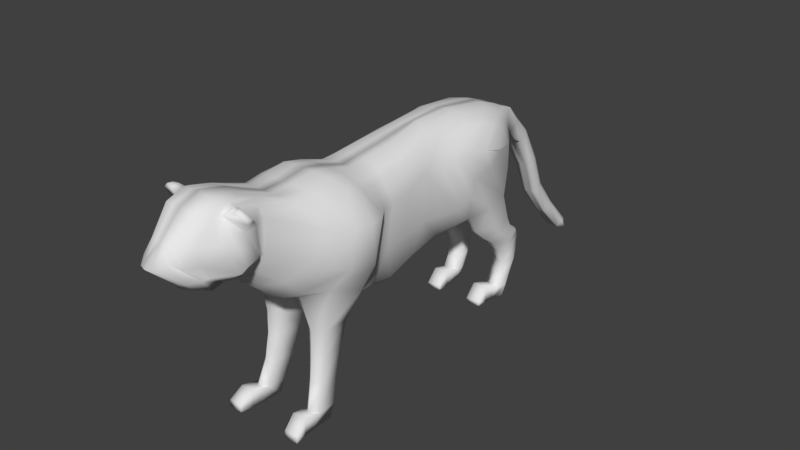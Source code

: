 # Source: tiger.blend  (saved by Blender 2.79.0; exported with 4.5.12 LTS)
import bpy
from mathutils import Matrix  # noqa: F401  (used for matrix-valued properties, if any)

bpy.ops.wm.read_factory_settings(use_empty=True)
scene = bpy.context.scene
scene.name = 'Scene'

# ---- collections
col_collection_1 = bpy.data.collections.new('Collection 1'); scene.collection.children.link(col_collection_1)

# ---- world
world_world = bpy.data.worlds.new('World'); scene.world = world_world
world_world.color = (0.05088, 0.05088, 0.05088)
world_world.use_sun_shadow = False
world_world.sun_shadow_jitter_overblur = 0.0
world_world.cycles.sampling_method = 'MANUAL'

# ---- meshes
me_plane = bpy.data.meshes.new('Plane')
me_plane.from_pydata([(0.0, -0.6429, 3.125), (0.0, -0.4027, 1.228), (0.0, -0.1406, 3.173), (0.0, 0.1389, 1.391), (0.0, 0.5253, 3.264), (0.0, 0.8278, 1.431), (0.0, 1.132, 3.273), (0.0, 1.275, 1.508), (0.0, 1.937, 3.146), (0.0, 2.287, 1.585), (0.0, 2.312, 3.004), (0.0, 2.582, 2.022), (0.0, 2.519, 2.901), (0.0, 2.628, 2.455), (0.0, -0.9088, 3.096), (0.0, -0.7853, 1.264), (0.0, -1.291, 3.213), (0.0, -1.285, 1.432), (0.0, -1.617, 3.291), (0.0, -2.116, 1.764), (0.0, -1.974, 3.239), (0.0, -2.466, 1.9), (0.0, -2.308, 3.233), (0.0, -2.755, 2.179), (0.0, -2.886, 3.498), (0.0, -3.131, 2.49), (0.0, -3.275, 3.6), (0.0, -3.309, 2.592), (0.0, -3.557, 3.486), (0.0, -3.419, 2.598), (0.0, -3.869, 3.176), (0.0, -3.692, 2.498), (0.0, -4.128, 2.93), (0.0, -3.811, 2.641), (0.1214, -0.6429, 3.125), (0.1214, -0.4027, 1.228), (0.1186, -0.1406, 3.173), (0.1214, 0.1389, 1.391), (0.054, 0.5253, 3.264), (0.09633, 0.8278, 1.431), (0.08671, 1.132, 3.276), (0.07046, 1.275, 1.508), (0.1274, 1.937, 3.149), (0.1269, 2.287, 1.585), (0.1217, 2.312, 3.004), (0.1174, 2.582, 2.022), (0.1214, 2.519, 2.901), (0.05051, 2.628, 2.455), (0.1266, -0.9088, 3.096), (0.1214, -0.7853, 1.264), (0.1495, -1.291, 3.213), (0.1214, -1.285, 1.432), (0.1456, -1.617, 3.291), (0.1425, -2.116, 1.764), (0.1327, -1.974, 3.239), (0.1282, -2.466, 1.9), (0.1214, -2.308, 3.233), (0.1214, -2.755, 2.179), (0.1214, -2.903, 3.472), (0.1214, -3.131, 2.491), (0.1214, -3.294, 3.567), (0.1214, -3.309, 2.593), (0.1214, -3.556, 3.48), (0.1291, -3.482, 2.549), (0.07357, -3.879, 3.173), (0.09823, -3.689, 2.521), (0.1138, -4.086, 2.927), (0.1138, -3.806, 2.644), (0.3191, -0.6635, 3.097), (0.2428, -0.4027, 1.228), (0.3113, -0.187, 3.142), (0.2427, 0.1389, 1.391), (0.2362, 0.4446, 3.229), (0.2156, 0.8278, 1.431), (0.2626, 1.02, 3.254), (0.2037, 1.404, 1.524), (0.3436, 1.784, 3.142), (0.251, 1.857, 1.579), (0.3351, 2.14, 2.998), (0.2431, 2.582, 2.022), (0.3255, 2.336, 2.889), (0.1666, 2.628, 2.455), (0.3412, -0.9157, 3.069), (0.2428, -0.7853, 1.264), (0.3805, -1.279, 3.18), (0.1577, -1.509, 1.517), (0.3785, -1.587, 3.254), (0.1757, -2.033, 1.716), (0.3608, -1.926, 3.205), (0.257, -2.466, 1.9), (0.2428, -2.308, 3.233), (0.2433, -2.755, 2.179), (0.2427, -2.901, 3.469), (0.2428, -3.131, 2.491), (0.2428, -3.293, 3.565), (0.2428, -3.309, 2.594), (0.2428, -3.556, 3.477), (0.2421, -3.477, 2.574), (0.1453, -3.879, 3.174), (0.211, -3.647, 2.527), (0.2029, -3.963, 2.995), (0.2309, -3.768, 2.661), (0.4834, -0.7114, 2.983), (0.4452, -0.49, 1.412), (0.4718, -0.3191, 3.02), (0.4447, -0.02244, 1.553), (0.4138, 0.222, 3.11), (0.3429, 0.6291, 1.564), (0.383, 0.7036, 3.129), (0.5225, 1.169, 1.67), (0.529, 1.302, 3.098), (0.5523, 1.992, 1.74), (0.5691, 1.626, 3.003), (0.5335, 2.087, 2.134), (0.574, 1.839, 2.917), (0.5061, 2.126, 2.53), (0.5267, -0.9426, 2.963), (0.4452, -0.8204, 1.442), (0.5777, -1.228, 3.051), (0.733, -1.402, 1.713), (0.5933, -1.471, 3.109), (0.6778, -1.894, 1.909), (0.5233, -1.846, 3.148), (0.5213, -2.272, 1.992), (0.4403, -2.216, 3.154), (0.4913, -2.521, 2.233), (0.3475, -2.718, 3.3), (0.4273, -2.846, 2.502), (0.3862, -3.109, 3.44), (0.4374, -2.999, 2.592), (0.3687, -3.3, 3.393), (0.4452, -3.138, 2.577), (0.4815, -3.447, 3.099), (0.3673, -3.344, 2.559), (0.3573, -3.652, 2.888), (0.3122, -3.492, 2.654), (0.6253, -0.6441, 2.634), (0.5511, -0.6937, 1.933), (0.6128, -0.3474, 2.66), (0.5513, -0.3172, 2.0), (0.5374, 0.1153, 2.775), (0.4491, 0.2132, 1.975), (0.5778, 0.4401, 2.782), (0.6557, 0.7574, 2.012), (0.6647, 0.8727, 2.802), (0.6303, 1.145, 2.332), (0.7391, 1.208, 2.788), (0.723, 1.406, 2.449), (0.7524, 1.508, 2.719), (0.6927, 1.63, 2.635), (0.6714, -0.8791, 2.627), (0.5518, -0.9199, 1.95), (0.8118, -1.061, 2.682), (0.7732, -1.176, 2.005), (0.9038, -1.354, 2.704), (0.8262, -1.691, 2.171), (0.8437, -1.604, 2.712), (0.7695, -1.938, 2.269), (0.742, -2.033, 2.842), (0.7338, -2.219, 2.493), (0.4016, -2.698, 3.148), (0.4555, -2.778, 2.71), (0.5876, -2.985, 3.234), (0.4863, -2.863, 2.761), (0.5923, -3.154, 3.2), (0.5299, -2.939, 2.754), (0.5923, -3.281, 3.064), (0.6229, -3.177, 2.774), (0.5148, -3.376, 2.971), (0.6113, -3.265, 2.72), (0.25, 1.574, 1.331), (0.487, 1.41, 1.335), (0.2814, 1.993, 1.333), (0.5543, 2.117, 1.337), (0.2773, 1.766, 1.133), (0.5111, 1.626, 1.136), (0.2921, 2.123, 1.134), (0.5377, 2.229, 1.138), (0.2915, 1.943, 1.008), (0.5291, 1.8, 1.012), (0.2919, 2.307, 1.01), (0.5129, 2.415, 1.014), (0.2743, 2.023, 0.9127), (0.5132, 1.888, 0.916), (0.2802, 2.367, 0.9141), (0.4991, 2.469, 0.918), (0.2833, 2.129, 0.7595), (0.5183, 2.027, 0.7628), (0.2919, 2.387, 0.7609), (0.5153, 2.464, 0.7649), (0.3013, 2.177, 0.5551), (0.5357, 2.108, 0.5584), (0.3089, 2.354, 0.5565), (0.5324, 2.406, 0.5604), (0.2828, 2.142, 0.389), (0.5173, 2.083, 0.3923), (0.2904, 2.293, 0.3904), (0.514, 2.337, 0.3943), (0.2844, 2.037, 0.1664), (0.5188, 1.978, 0.1697), (0.292, 2.188, 0.1678), (0.5155, 2.233, 0.1718), (0.2845, 1.901, 0.02524), (0.5174, 1.878, 0.02888), (0.2942, 2.095, 0.02705), (0.5178, 2.139, 0.031), (0.2609, 1.711, 0.2651), (0.4938, 1.708, 0.2594), (0.2632, 1.706, 0.01898), (0.4961, 1.704, 0.01333), (0.2592, 1.538, 0.08357), (0.4921, 1.535, 0.08215), (0.2615, 1.533, 0.02158), (0.4944, 1.531, 0.02015), (0.2366, -1.883, 1.247), (0.2155, -1.486, 1.246), (0.5448, -1.874, 1.247), (0.5376, -1.492, 1.247), (0.2603, -1.902, 0.885), (0.2392, -1.573, 0.8838), (0.5207, -1.894, 0.8847), (0.5135, -1.578, 0.8842), (0.3024, -1.969, 0.491), (0.2844, -1.687, 0.49), (0.5253, -1.963, 0.4907), (0.5192, -1.692, 0.4904), (0.3558, -2.091, 0.1103), (0.3377, -1.809, 0.1092), (0.5787, -2.085, 0.11), (0.5725, -1.814, 0.1096), (0.36, -2.231, -0.07247), (0.3391, -1.904, -0.07369), (0.5799, -2.206, -0.07295), (0.5726, -1.889, -0.07337), (0.5949, -2.369, 0.1781), (0.3751, -2.372, 0.1787), (0.5951, -2.38, -0.07078), (0.3752, -2.384, -0.07013), (0.6281, -2.559, 0.03029), (0.4083, -2.563, 0.03055), (0.6282, -2.57, -0.0692), (0.4084, -2.574, -0.06894), (0.0, 3.001, 2.602), (0.0, 2.613, 2.873), (0.09791, 2.937, 2.571), (0.1214, 2.613, 2.873), (0.1514, 2.831, 2.534), (0.1726, 2.613, 2.873), (0.05056, 2.954, 2.204), (0.09369, 3.208, 2.298), (0.0, 2.954, 2.204), (0.1532, 2.954, 2.204), (0.0, 3.263, 2.326), (0.1401, 3.12, 2.269), (0.05057, 3.317, 1.641), (0.08776, 3.534, 1.721), (0.0, 3.317, 1.641), (0.1243, 3.317, 1.641), (0.0, 3.582, 1.746), (0.1243, 3.457, 1.696), (0.05057, 3.523, 1.109), (0.08433, 3.74, 1.189), (0.0, 3.523, 1.109), (0.102, 3.523, 1.109), (0.0, 3.788, 1.214), (0.1152, 3.663, 1.164), (0.05057, 3.909, 0.6112), (0.08113, 4.126, 0.691), (0.0, 3.909, 0.6112), (0.08132, 3.909, 0.6112), (0.0, 4.173, 0.7158), (0.1067, 4.048, 0.6656), (0.05057, 4.34, 0.1584), (0.08456, 4.557, 0.2382), (0.0, 4.34, 0.1584), (0.1035, 4.34, 0.1584), (0.0, 4.605, 0.263), (0.1158, 4.48, 0.2128), (0.1214, 4.512, 0.1044), (0.08592, 4.575, 0.1285), (0.0, 4.512, 0.1044), (0.1472, 4.512, 0.1044), (0.0, 4.586, 0.1329), (0.1194, 4.556, 0.1212), (0.3256, 1.24, 1.588), (0.342, -3.495, 2.508), (0.3441, -0.8029, 1.353), (0.3441, -0.4464, 1.32), (0.3438, -3.673, 3.134), (0.4013, -0.6874, 3.04), (0.434, -0.9292, 3.016), (0.3674, -2.638, 2.206), (0.3892, -2.369, 1.946), (0.3251, 0.3332, 3.169), (0.3916, -0.2531, 3.081), (0.3031, -3.844, 2.904), (0.3039, -3.594, 2.655), (0.4421, -1.886, 3.177), (0.3584, -2.221, 3.188), (0.3165, 0.7, 1.509), (0.321, -2.736, 3.387), (0.3228, 0.8618, 3.191), (0.3351, -2.988, 2.497), (0.4791, -1.253, 3.115), (0.3111, -1.373, 1.564), (0.4199, 2.099, 1.681), (0.3441, -3.139, 3.497), (0.4363, 1.542, 3.12), (0.3402, -3.154, 2.593), (0.486, -1.529, 3.182), (0.3526, -2.144, 1.815), (0.3884, 2.334, 2.078), (0.3441, -3.384, 3.415), (0.4522, 1.883, 3.0), (0.3437, -3.307, 2.575), (0.3438, 0.05819, 1.472), (0.4499, 2.087, 2.903), (0.3365, 2.377, 2.493), (0.3613, 1.423, 1.333), (0.43, 2.217, 1.335), (0.3899, 1.637, 1.134), (0.4206, 2.313, 1.137), (0.4087, 1.811, 1.01), (0.4026, 2.501, 1.012), (0.3913, 1.899, 0.9141), (0.392, 2.551, 0.9166), (0.3978, 2.035, 0.7609), (0.4071, 2.525, 0.7634), (0.4156, 2.114, 0.5565), (0.4237, 2.448, 0.559), (0.3972, 2.087, 0.3904), (0.4052, 2.373, 0.3929), (0.3987, 1.983, 0.1678), (0.4068, 2.268, 0.1703), (0.401, 1.889, 0.02706), (0.409, 2.175, 0.02956), (0.3775, 1.71, 0.2623), (0.3797, 1.705, 0.01616), (0.3758, 1.537, 0.08286), (0.378, 1.532, 0.02086), (0.3722, -1.404, 1.246), (0.3932, -2.005, 1.247), (0.372, -1.505, 0.8837), (0.393, -2.017, 0.885), (0.398, -1.63, 0.49), (0.416, -2.079, 0.491), (0.4514, -1.751, 0.1092), (0.4694, -2.201, 0.1103), (0.4515, -1.827, -0.07379), (0.47, -2.219, -0.07271), (0.4851, -2.37, 0.1784), (0.4852, -2.382, -0.07046), (0.5183, -2.561, 0.03042), (0.5184, -2.572, -0.06907), (0.5057, -3.152, 3.48), (0.5222, -3.255, 3.456), (0.6599, -3.073, 3.327), (0.6735, -3.187, 3.326), (0.5866, -3.168, 3.48), (0.6019, -3.246, 3.482), (0.6835, -3.117, 3.379), (0.6828, -3.223, 3.405), (0.0, 1.781, 1.547), (0.0, 1.534, 3.21), (0.09866, 1.781, 1.547), (0.1071, 1.534, 3.213), (0.2388, 1.741, 1.565), (0.3031, 1.402, 3.198), (0.603, 1.569, 1.704), (0.456, 1.003, 3.113), (0.7109, 0.9515, 2.172), (0.6212, 0.6564, 2.792), (0.2734, 1.886, 1.333), (0.5857, 1.754, 1.336), (0.2883, 2.031, 1.134), (0.59, 1.919, 1.137), (0.2918, 2.213, 1.009), (0.5873, 2.099, 1.013), (0.2787, 2.279, 0.9137), (0.5723, 2.171, 0.917), (0.2897, 2.321, 0.7605), (0.5829, 2.239, 0.7638), (0.3069, 2.308, 0.5561), (0.6001, 2.253, 0.5594), (0.2885, 2.254, 0.39), (0.5817, 2.206, 0.3933), (0.29, 2.149, 0.1675), (0.5832, 2.102, 0.1707), (0.2923, 2.056, 0.02668), (0.5855, 2.008, 0.02994), (0.405, 2.032, 0.02831), (0.3796, 1.202, 3.156)], [], [(0, 2, 3, 1), (2, 4, 5, 3), (4, 6, 7, 5), (363, 8, 9, 362), (8, 10, 11, 9), (10, 12, 13, 11), (1, 15, 14, 0), (15, 17, 16, 14), (17, 19, 18, 16), (19, 21, 20, 18), (21, 23, 22, 20), (23, 25, 24, 22), (25, 27, 26, 24), (27, 29, 28, 26), (29, 31, 30, 28), (76, 367, 391, 307), (60, 62, 96, 94), (43, 45, 79, 77), (53, 51, 85, 87), (36, 34, 68, 70), (50, 52, 86, 84), (61, 59, 93, 95), (365, 40, 74, 367), (58, 60, 94, 92), (364, 43, 77, 366), (51, 49, 83, 85), (48, 50, 84, 82), (59, 57, 91, 93), (40, 38, 72, 74), (56, 58, 92, 90), (39, 41, 75, 73), (67, 65, 99, 101), (21, 19, 53, 55), (11, 13, 47, 45), (28, 30, 64, 62), (12, 10, 44, 46), (31, 29, 63, 65), (3, 5, 39, 37), (20, 22, 56, 54), (32, 33, 67, 66), (4, 2, 36, 38), (23, 21, 55, 57), (0, 14, 48, 34), (30, 32, 66, 64), (15, 1, 35, 49), (33, 31, 65, 67), (5, 7, 41, 39), (22, 24, 58, 56), (6, 4, 38, 40), (25, 23, 57, 59), (14, 16, 50, 48), (17, 15, 49, 51), (362, 9, 43, 364), (24, 26, 60, 58), (363, 6, 40, 365), (27, 25, 59, 61), (16, 18, 52, 50), (2, 0, 34, 36), (19, 17, 51, 53), (9, 11, 45, 43), (26, 28, 62, 60), (10, 8, 42, 44), (29, 27, 61, 63), (1, 3, 37, 35), (18, 20, 54, 52), (13, 12, 243, 242), (300, 306, 128, 126), (366, 77, 172, 372), (304, 286, 117, 119), (290, 303, 118, 116), (302, 291, 125, 127), (301, 293, 106, 108), (298, 300, 126, 124), (299, 284, 109, 107), (296, 285, 133, 135), (286, 287, 103, 117), (288, 295, 134, 132), (289, 290, 116, 102), (291, 292, 123, 125), (293, 294, 104, 106), (295, 296, 135, 134), (297, 298, 124, 122), (44, 42, 76, 78), (63, 61, 95, 97), (35, 37, 71, 69), (52, 54, 88, 86), (242, 244, 249, 252), (55, 53, 87, 89), (45, 47, 81, 79), (62, 64, 98, 96), (46, 44, 78, 80), (65, 63, 97, 99), (37, 39, 73, 71), (54, 56, 90, 88), (66, 67, 101, 100), (38, 36, 70, 72), (57, 55, 89, 91), (34, 48, 82, 68), (64, 66, 100, 98), (49, 35, 69, 83), (116, 118, 152, 150), (127, 125, 159, 161), (108, 106, 140, 142), (124, 126, 160, 158), (107, 109, 143, 141), (135, 133, 167, 169), (117, 103, 137, 151), (132, 134, 168, 166), (102, 116, 150, 136), (125, 123, 157, 159), (106, 104, 138, 140), (134, 135, 169, 168), (122, 124, 158, 156), (105, 107, 141, 139), (133, 131, 165, 167), (114, 112, 146, 148), (391, 301, 108, 369), (308, 302, 127, 129), (303, 309, 120, 118), (294, 289, 102, 104), (119, 121, 216, 217), (305, 311, 113, 111), (306, 312, 130, 128), (313, 307, 110, 112), (314, 308, 129, 131), (287, 315, 105, 103), (309, 297, 122, 120), (317, 316, 114, 115), (292, 310, 121, 123), (311, 317, 115, 113), (312, 288, 132, 130), (316, 313, 112, 114), (285, 314, 131, 133), (315, 299, 107, 105), (136, 137, 139, 138), (138, 139, 141, 140), (140, 141, 143, 142), (371, 370, 145, 144), (144, 145, 147, 146), (146, 147, 149, 148), (137, 136, 150, 151), (151, 150, 152, 153), (153, 152, 154, 155), (155, 154, 156, 157), (157, 156, 158, 159), (159, 158, 160, 161), (161, 160, 162, 163), (163, 162, 164, 165), (165, 164, 166, 167), (167, 166, 168, 169), (119, 117, 151, 153), (368, 111, 145, 370), (126, 128, 162, 160), (369, 108, 142, 371), (129, 127, 161, 163), (118, 120, 154, 152), (104, 102, 136, 138), (121, 119, 153, 155), (111, 113, 147, 145), (164, 162, 356, 357), (112, 110, 144, 146), (131, 129, 163, 165), (103, 105, 139, 137), (120, 122, 156, 154), (115, 114, 148, 149), (123, 121, 155, 157), (113, 115, 149, 147), (130, 132, 166, 164), (319, 173, 177, 321), (284, 75, 170, 318), (368, 109, 171, 373), (305, 111, 173, 319), (375, 175, 179, 377), (372, 172, 176, 374), (373, 171, 175, 375), (318, 170, 174, 320), (322, 178, 182, 324), (320, 174, 178, 322), (321, 177, 181, 323), (374, 176, 180, 376), (325, 185, 189, 327), (323, 181, 185, 325), (376, 180, 184, 378), (377, 179, 183, 379), (381, 187, 191, 383), (378, 184, 188, 380), (379, 183, 187, 381), (324, 182, 186, 326), (329, 193, 197, 331), (326, 186, 190, 328), (327, 189, 193, 329), (380, 188, 192, 382), (384, 196, 200, 386), (382, 192, 196, 384), (383, 191, 195, 385), (328, 190, 194, 330), (387, 199, 203, 389), (385, 195, 199, 387), (330, 194, 198, 332), (331, 197, 201, 333), (390, 335, 205, 389), (332, 198, 206, 336), (333, 201, 205, 335), (386, 200, 204, 388), (209, 207, 211, 213), (198, 202, 208, 206), (203, 199, 207, 209), (334, 203, 209, 337), (338, 210, 212, 339), (336, 206, 210, 338), (206, 208, 212, 210), (337, 209, 213, 339), (341, 214, 218, 343), (310, 87, 214, 341), (87, 85, 215, 214), (304, 119, 217, 340), (342, 221, 225, 344), (217, 216, 220, 221), (340, 217, 221, 342), (214, 215, 219, 218), (222, 223, 227, 226), (218, 219, 223, 222), (343, 218, 222, 345), (221, 220, 224, 225), (347, 226, 235, 350), (345, 222, 226, 347), (225, 224, 228, 229), (344, 225, 229, 346), (349, 348, 233, 232), (229, 228, 232, 233), (346, 229, 233, 348), (226, 227, 231, 230), (236, 234, 238, 240), (226, 230, 237, 235), (232, 228, 234, 236), (349, 232, 236, 351), (352, 239, 241, 353), (351, 236, 240, 353), (235, 237, 241, 239), (350, 235, 239, 352), (242, 243, 245, 244), (244, 245, 247, 246), (80, 81, 246, 247), (81, 47, 248, 251), (46, 80, 247, 245), (12, 46, 245, 243), (248, 250, 256, 254), (252, 249, 255, 258), (13, 242, 252, 250), (246, 81, 251, 253), (47, 13, 250, 248), (244, 246, 253, 249), (259, 257, 263, 265), (257, 254, 260, 263), (249, 253, 259, 255), (251, 248, 254, 257), (253, 251, 257, 259), (260, 262, 268, 266), (258, 255, 261, 264), (254, 256, 262, 260), (255, 259, 265, 261), (270, 267, 273, 276), (271, 269, 275, 277), (261, 265, 271, 267), (263, 260, 266, 269), (265, 263, 269, 271), (264, 261, 267, 270), (273, 277, 283, 279), (266, 268, 274, 272), (267, 271, 277, 273), (269, 266, 272, 275), (281, 278, 279, 283), (278, 280, 282, 279), (275, 272, 278, 281), (277, 275, 281, 283), (276, 273, 279, 282), (272, 274, 280, 278), (234, 350, 352, 238), (237, 351, 353, 241), (238, 352, 353, 240), (230, 349, 351, 237), (227, 346, 348, 231), (230, 231, 348, 349), (223, 344, 346, 227), (224, 345, 347, 228), (228, 347, 350, 234), (220, 343, 345, 224), (215, 340, 342, 219), (219, 342, 344, 223), (85, 304, 340, 215), (121, 310, 341, 216), (216, 341, 343, 220), (208, 337, 339, 212), (207, 336, 338, 211), (211, 338, 339, 213), (202, 334, 337, 208), (200, 333, 335, 204), (199, 332, 336, 207), (388, 204, 335, 390), (196, 331, 333, 200), (195, 330, 332, 199), (191, 328, 330, 195), (188, 327, 329, 192), (187, 326, 328, 191), (192, 329, 331, 196), (183, 324, 326, 187), (180, 323, 325, 184), (184, 325, 327, 188), (176, 321, 323, 180), (175, 320, 322, 179), (179, 322, 324, 183), (171, 318, 320, 175), (77, 305, 319, 172), (109, 284, 318, 171), (172, 319, 321, 176), (71, 73, 299, 315), (99, 97, 314, 285), (80, 78, 313, 316), (96, 98, 288, 312), (79, 81, 317, 311), (89, 87, 310, 292), (81, 80, 316, 317), (86, 88, 297, 309), (69, 71, 315, 287), (97, 95, 308, 314), (78, 76, 307, 313), (94, 96, 312, 306), (77, 79, 311, 305), (70, 68, 289, 294), (84, 86, 309, 303), (95, 93, 302, 308), (367, 74, 301, 391), (88, 90, 298, 297), (100, 101, 296, 295), (72, 70, 294, 293), (91, 89, 292, 291), (68, 82, 290, 289), (98, 100, 295, 288), (83, 69, 287, 286), (101, 99, 285, 296), (73, 75, 284, 299), (90, 92, 300, 298), (74, 72, 293, 301), (93, 91, 291, 302), (82, 84, 303, 290), (85, 83, 286, 304), (92, 94, 306, 300), (354, 355, 359, 358), (128, 130, 355, 354), (130, 164, 357, 355), (162, 128, 354, 356), (358, 359, 361, 360), (355, 357, 361, 359), (357, 356, 360, 361), (356, 354, 358, 360), (202, 388, 390, 334), (198, 386, 388, 202), (334, 390, 389, 203), (197, 385, 387, 201), (201, 387, 389, 205), (193, 383, 385, 197), (190, 382, 384, 194), (194, 384, 386, 198), (186, 380, 382, 190), (185, 379, 381, 189), (182, 378, 380, 186), (189, 381, 383, 193), (181, 377, 379, 185), (178, 376, 378, 182), (174, 374, 376, 178), (173, 373, 375, 177), (170, 372, 374, 174), (177, 375, 377, 181), (111, 368, 373, 173), (110, 369, 371, 144), (109, 368, 370, 143), (142, 143, 370, 371), (307, 391, 369, 110), (75, 366, 372, 170), (8, 363, 365, 42), (7, 362, 364, 41), (41, 364, 366, 75), (42, 365, 367, 76), (6, 363, 362, 7)])
me_plane.polygons.foreach_set('use_smooth', [True] * 384)
_uv = me_plane.uv_layers.new(name='UVMap')
_uv.uv.foreach_set('vector', [0.6351, 0.3788, 0.6446, 0.4362, 0.4487, 0.4836, 0.426, 0.4226, 0.6446, 0.4362, 0.6603, 0.5121, 0.4588, 0.5625, 0.4487, 0.4836, 0.6603, 0.5121, 0.6662, 0.5819, 0.4711, 0.6134, 0.4588, 0.5625, 0.6625, 0.6287, 0.6588, 0.6756, 0.488, 0.7292, 0.4795, 0.6713, 0.6588, 0.6756, 0.6461, 0.72, 0.539, 0.7594, 0.488, 0.7292, 0.6461, 0.72, 0.6363, 0.7448, 0.5876, 0.761, 0.539, 0.7594, 0.426, 0.4226, 0.4268, 0.3783, 0.6297, 0.3484, 0.6351, 0.3788, 0.4268, 0.3783, 0.4415, 0.3193, 0.6395, 0.3034, 0.6297, 0.3484, 0.4415, 0.3193, 0.4715, 0.2208, 0.6456, 0.2652, 0.6395, 0.3034, 0.4715, 0.2208, 0.4838, 0.1793, 0.6369, 0.2246, 0.6456, 0.2652, 0.4838, 0.1793, 0.5124, 0.1437, 0.6334, 0.1862, 0.6369, 0.2246, 0.5124, 0.1437, 0.5439, 0.09774, 0.6581, 0.1173, 0.6334, 0.1862, 0.5439, 0.09774, 0.5538, 0.07634, 0.6662, 0.07171, 0.6581, 0.1173, 0.5538, 0.07634, 0.5535, 0.06373, 0.6512, 0.04022, 0.6662, 0.07171, 0.5535, 0.06373, 0.5402, 0.03304, 0.6142, 0.006927, 0.6512, 0.04022, 0.7529, 0.2515, 0.7578, 0.2955, 0.7484, 0.3167, 0.7419, 0.278, 0.9147, 0.4718, 0.9147, 0.5008, 0.9012, 0.5009, 0.9011, 0.4718, 0.7198, 0.8975, 0.7442, 0.8422, 0.7443, 0.8423, 0.7443, 0.9403, 0.8719, 0.2746, 0.8742, 0.3777, 0.8702, 0.3501, 0.8682, 0.2856, 0.7757, 0.4654, 0.774, 0.5197, 0.7517, 0.5218, 0.7539, 0.4703, 0.7716, 0.5946, 0.7729, 0.6332, 0.7467, 0.6296, 0.7456, 0.593, 0.8735, 0.109, 0.8736, 0.1327, 0.8601, 0.1327, 0.86, 0.109, 0.7798, 0.2806, 0.7826, 0.3272, 0.7627, 0.3395, 0.7578, 0.2955, 0.7771, 0.7816, 0.7782, 0.8279, 0.7648, 0.8283, 0.7636, 0.7817, 0.8743, 0.6915, 0.8707, 0.7423, 0.8572, 0.6979, 0.8586, 0.6864, 0.8742, 0.3777, 0.8742, 0.4381, 0.8606, 0.4381, 0.8702, 0.3501, 0.7726, 0.5484, 0.7716, 0.5946, 0.7456, 0.593, 0.7485, 0.549, 0.8736, 0.1327, 0.8739, 0.1874, 0.8603, 0.1874, 0.8601, 0.1327, 0.7826, 0.3272, 0.7853, 0.3941, 0.7645, 0.4026, 0.7627, 0.3395, 0.7737, 0.708, 0.7771, 0.7816, 0.7636, 0.7817, 0.7603, 0.7084, 0.8754, 0.5979, 0.8779, 0.6407, 0.8629, 0.6533, 0.8621, 0.5979, 0.8747, 0.05472, 0.8765, 0.0731, 0.8639, 0.07713, 0.8615, 0.05794, 0.8877, 0.2313, 0.8877, 0.2746, 0.8719, 0.2746, 0.8734, 0.2313, 0.6796, 0.8914, 0.6811, 0.8422, 0.6867, 0.8422, 0.6926, 0.8914, 0.9283, 0.5004, 0.9279, 0.5511, 0.9197, 0.5522, 0.9147, 0.5008, 0.7876, 0.161, 0.7891, 0.1873, 0.7756, 0.1877, 0.7742, 0.1615, 0.8875, 0.07382, 0.8872, 0.09742, 0.8729, 0.09331, 0.8765, 0.0731, 0.8868, 0.5281, 0.8862, 0.5979, 0.8754, 0.5979, 0.8732, 0.5281, 0.7876, 0.6706, 0.7871, 0.7075, 0.7737, 0.708, 0.773, 0.6711, 0.8871, 0.006927, 0.8874, 0.05439, 0.8747, 0.05472, 0.8743, 0.01154, 0.7912, 0.3939, 0.7888, 0.465, 0.7757, 0.4654, 0.7853, 0.3941, 0.8874, 0.1874, 0.8877, 0.2313, 0.8734, 0.2313, 0.8739, 0.1874, 0.7874, 0.5193, 0.7865, 0.5479, 0.7726, 0.5484, 0.774, 0.5197, 0.9279, 0.5511, 0.9276, 0.5924, 0.9149, 0.589, 0.9197, 0.5522, 0.8877, 0.4381, 0.8875, 0.4797, 0.8739, 0.4798, 0.8742, 0.4381, 0.8874, 0.05439, 0.8875, 0.07382, 0.8765, 0.0731, 0.8747, 0.05472, 0.8862, 0.5979, 0.8857, 0.6406, 0.8779, 0.6407, 0.8754, 0.5979, 0.7871, 0.7075, 0.7909, 0.7801, 0.7771, 0.7816, 0.7737, 0.708, 0.7921, 0.3268, 0.7912, 0.3939, 0.7853, 0.3941, 0.7826, 0.3272, 0.8871, 0.1327, 0.8874, 0.1874, 0.8739, 0.1874, 0.8736, 0.1327, 0.7865, 0.5479, 0.788, 0.5941, 0.7716, 0.5946, 0.7726, 0.5484, 0.8877, 0.3777, 0.8877, 0.4381, 0.8742, 0.4381, 0.8742, 0.3777, 0.8853, 0.6915, 0.8848, 0.7423, 0.8707, 0.7423, 0.8743, 0.6915, 0.7909, 0.7801, 0.7921, 0.8265, 0.7782, 0.8279, 0.7771, 0.7816, 0.7916, 0.2801, 0.7921, 0.3268, 0.7826, 0.3272, 0.7798, 0.2806, 0.8871, 0.1091, 0.8871, 0.1327, 0.8736, 0.1327, 0.8735, 0.109, 0.788, 0.5941, 0.789, 0.6326, 0.7729, 0.6332, 0.7716, 0.5946, 0.7888, 0.465, 0.7874, 0.5193, 0.774, 0.5197, 0.7757, 0.4654, 0.8877, 0.2746, 0.8877, 0.3777, 0.8742, 0.3777, 0.8719, 0.2746, 0.6822, 0.9498, 0.6796, 0.8914, 0.6926, 0.8914, 0.6962, 0.9498, 0.9283, 0.4677, 0.9283, 0.5004, 0.9147, 0.5008, 0.9147, 0.4718, 0.7891, 0.1873, 0.791, 0.2334, 0.777, 0.234, 0.7756, 0.1877, 0.8872, 0.09742, 0.8871, 0.1091, 0.8735, 0.109, 0.8729, 0.09331, 0.8875, 0.4797, 0.8868, 0.5281, 0.8732, 0.5281, 0.8739, 0.4798, 0.789, 0.6326, 0.7876, 0.6706, 0.773, 0.6711, 0.7729, 0.6332, 0.5876, 0.761, 0.6363, 0.7448, 0.634, 0.7558, 0.607, 0.8027, 0.02656, 0.1485, 0.01438, 0.1019, 0.02071, 0.1053, 0.03622, 0.1505, 0.8894, 0.9764, 0.8763, 0.9769, 0.8636, 0.9471, 0.8755, 0.9482, 0.8529, 0.3619, 0.8492, 0.4319, 0.8377, 0.4256, 0.8055, 0.3516, 0.7373, 0.5492, 0.7336, 0.5885, 0.7217, 0.584, 0.7262, 0.5494, 0.1259, 0.1194, 0.1584, 0.1599, 0.1554, 0.1733, 0.1254, 0.1358, 0.7548, 0.3554, 0.7535, 0.4134, 0.7426, 0.4242, 0.7469, 0.3712, 0.7469, 0.6978, 0.7538, 0.761, 0.7494, 0.7565, 0.7373, 0.6965, 0.8508, 0.5807, 0.8493, 0.6331, 0.8272, 0.6216, 0.8478, 0.5707, 0.1083, 0.04948, 0.1247, 0.06095, 0.1191, 0.07838, 0.1084, 0.06123, 0.8492, 0.4319, 0.849, 0.4707, 0.8375, 0.4616, 0.8377, 0.4256, 0.05489, 0.04028, 0.08058, 0.02065, 0.08237, 0.04272, 0.05885, 0.06628, 0.7416, 0.523, 0.7373, 0.5492, 0.7262, 0.5494, 0.7316, 0.5242, 0.8463, 0.1983, 0.8442, 0.2392, 0.8293, 0.2471, 0.8324, 0.2092, 0.7535, 0.4134, 0.7439, 0.476, 0.734, 0.4817, 0.7426, 0.4242, 0.08058, 0.02065, 0.1083, 0.04948, 0.1084, 0.06123, 0.08237, 0.04272, 0.7379, 0.6605, 0.7469, 0.6978, 0.7373, 0.6965, 0.7286, 0.6555, 0.7756, 0.1877, 0.777, 0.234, 0.7529, 0.2515, 0.7518, 0.2074, 0.8729, 0.09331, 0.8735, 0.109, 0.86, 0.109, 0.8602, 0.09256, 0.8739, 0.4798, 0.8732, 0.5281, 0.8597, 0.5281, 0.8604, 0.4798, 0.7729, 0.6332, 0.773, 0.6711, 0.7473, 0.6655, 0.7467, 0.6296, 0.7831, 0.0982, 0.7717, 0.1047, 0.7678, 0.06602, 0.7787, 0.06049, 0.8734, 0.2313, 0.8719, 0.2746, 0.8682, 0.2856, 0.8591, 0.2313, 0.6926, 0.8914, 0.6867, 0.8422, 0.6995, 0.8422, 0.7064, 0.8914, 0.9147, 0.5008, 0.9197, 0.5522, 0.9117, 0.5521, 0.9012, 0.5009, 0.7742, 0.1615, 0.7756, 0.1877, 0.7518, 0.2074, 0.7512, 0.1822, 0.8765, 0.0731, 0.8729, 0.09331, 0.8602, 0.09256, 0.8639, 0.07713, 0.8732, 0.5281, 0.8754, 0.5979, 0.8621, 0.5979, 0.8597, 0.5281, 0.773, 0.6711, 0.7737, 0.708, 0.7603, 0.7084, 0.7473, 0.6655, 0.8743, 0.01154, 0.8747, 0.05472, 0.8615, 0.05794, 0.8642, 0.02094, 0.7853, 0.3941, 0.7757, 0.4654, 0.7539, 0.4703, 0.7645, 0.4026, 0.8739, 0.1874, 0.8734, 0.2313, 0.8591, 0.2313, 0.8603, 0.1874, 0.774, 0.5197, 0.7726, 0.5484, 0.7485, 0.549, 0.7517, 0.5218, 0.9197, 0.5522, 0.9149, 0.589, 0.905, 0.5733, 0.9117, 0.5521, 0.8742, 0.4381, 0.8739, 0.4798, 0.8604, 0.4798, 0.8606, 0.4381, 0.7262, 0.5494, 0.7217, 0.584, 0.6898, 0.5548, 0.7046, 0.5323, 0.1254, 0.1358, 0.1554, 0.1733, 0.1264, 0.2078, 0.1021, 0.1436, 0.0549, 0.5455, 0.05715, 0.4899, 0.0946, 0.4775, 0.09371, 0.5149, 0.05258, 0.2083, 0.03622, 0.1505, 0.0533, 0.1528, 0.08753, 0.2293, 0.2296, 0.5372, 0.2177, 0.5993, 0.1797, 0.5516, 0.1837, 0.489, 0.4398, 0.9758, 0.426, 0.9601, 0.4352, 0.9308, 0.4398, 0.9354, 0.2433, 0.3698, 0.2467, 0.4079, 0.1887, 0.3842, 0.1868, 0.3581, 0.05885, 0.06628, 0.08237, 0.04272, 0.07313, 0.07442, 0.06283, 0.08527, 0.07142, 0.3821, 0.07367, 0.3553, 0.1113, 0.3626, 0.1104, 0.3898, 0.1554, 0.1733, 0.1822, 0.2021, 0.1514, 0.2403, 0.1264, 0.2078, 0.05715, 0.4899, 0.06729, 0.4274, 0.1075, 0.424, 0.0946, 0.4775, 0.08237, 0.04272, 0.1084, 0.06123, 0.1012, 0.08724, 0.07313, 0.07442, 0.05316, 0.251, 0.05258, 0.2083, 0.08753, 0.2293, 0.102, 0.2787, 0.2309, 0.4619, 0.2296, 0.5372, 0.1837, 0.489, 0.1811, 0.4277, 0.1191, 0.07838, 0.117, 0.102, 0.09731, 0.1249, 0.09511, 0.09731, 0.07849, 0.6764, 0.06896, 0.6518, 0.09309, 0.6034, 0.1007, 0.6381, 0.7484, 0.3167, 0.7548, 0.3554, 0.7469, 0.3712, 0.739, 0.3378, 0.849, 0.1252, 0.8496, 0.1473, 0.8392, 0.1619, 0.8381, 0.1414, 0.7336, 0.5885, 0.7336, 0.6212, 0.7206, 0.6129, 0.7217, 0.584, 0.7439, 0.476, 0.7416, 0.523, 0.7316, 0.5242, 0.734, 0.4817, 0.2134, 0.3023, 0.1915, 0.2455, 0.2653, 0.248, 0.2653, 0.2922, 0.2163, 0.7068, 0.1719, 0.7339, 0.1657, 0.7052, 0.2098, 0.6943, 0.01438, 0.1019, 0.02356, 0.07358, 0.02595, 0.08329, 0.02071, 0.1053, 0.7386, 0.2365, 0.7419, 0.278, 0.731, 0.3044, 0.7254, 0.2655, 0.8488, 0.1101, 0.849, 0.1252, 0.8381, 0.1414, 0.8373, 0.1277, 0.2569, 0.413, 0.2399, 0.4713, 0.2309, 0.4619, 0.2467, 0.4079, 0.7336, 0.6212, 0.7379, 0.6605, 0.7286, 0.6555, 0.7206, 0.6129, 0.1257, 0.7388, 0.07995, 0.7052, 0.07849, 0.6764, 0.1216, 0.7097, 0.8442, 0.2392, 0.8483, 0.2692, 0.8117, 0.2905, 0.8293, 0.2471, 0.1719, 0.7339, 0.1257, 0.7388, 0.1216, 0.7097, 0.1657, 0.7052, 0.02356, 0.07358, 0.05489, 0.04028, 0.05885, 0.06628, 0.02595, 0.08329, 0.7374, 0.2107, 0.7386, 0.2365, 0.7254, 0.2655, 0.7237, 0.2392, 0.8492, 0.09395, 0.8488, 0.1101, 0.8373, 0.1277, 0.8462, 0.1072, 0.2399, 0.4713, 0.2356, 0.5454, 0.2296, 0.5372, 0.2309, 0.4619, 0.1104, 0.3898, 0.1887, 0.3842, 0.1811, 0.4277, 0.1075, 0.424, 0.1075, 0.424, 0.1811, 0.4277, 0.1837, 0.489, 0.0946, 0.4775, 0.0946, 0.4775, 0.1837, 0.489, 0.1797, 0.5516, 0.09371, 0.5149, 0.0926, 0.5399, 0.1618, 0.574, 0.1439, 0.5964, 0.09148, 0.5648, 0.09148, 0.5648, 0.1439, 0.5964, 0.1308, 0.6264, 0.09309, 0.6034, 0.09309, 0.6034, 0.1308, 0.6264, 0.11, 0.6522, 0.1007, 0.6381, 0.1887, 0.3842, 0.1104, 0.3898, 0.1113, 0.3626, 0.1868, 0.3581, 0.1868, 0.3581, 0.1113, 0.3626, 0.1052, 0.3414, 0.1807, 0.3283, 0.1807, 0.3283, 0.1052, 0.3414, 0.1029, 0.3076, 0.1623, 0.2688, 0.1623, 0.2688, 0.1029, 0.3076, 0.102, 0.2787, 0.1514, 0.2403, 0.1514, 0.2403, 0.102, 0.2787, 0.08753, 0.2293, 0.1264, 0.2078, 0.1264, 0.2078, 0.08753, 0.2293, 0.0533, 0.1528, 0.1021, 0.1436, 0.1021, 0.1436, 0.0533, 0.1528, 0.04382, 0.1195, 0.09647, 0.1338, 0.09647, 0.1338, 0.04382, 0.1195, 0.04758, 0.09991, 0.09731, 0.1249, 0.09731, 0.1249, 0.04758, 0.09991, 0.06283, 0.08527, 0.09511, 0.09731, 0.09511, 0.09731, 0.06283, 0.08527, 0.07313, 0.07442, 0.1012, 0.08724, 0.2134, 0.3023, 0.2433, 0.3698, 0.1868, 0.3581, 0.1807, 0.3283, 0.2139, 0.6454, 0.2098, 0.6943, 0.1439, 0.5964, 0.1618, 0.574, 0.7768, 0.913, 0.7576, 0.8692, 0.789, 0.8745, 0.7874, 0.915, 0.05663, 0.5799, 0.0549, 0.5455, 0.09371, 0.5149, 0.0926, 0.5399, 0.1154, 0.118, 0.1254, 0.1358, 0.1021, 0.1436, 0.09647, 0.1338, 0.7217, 0.584, 0.7206, 0.6129, 0.6796, 0.5883, 0.6898, 0.5548, 0.06729, 0.4274, 0.07142, 0.3821, 0.1104, 0.3898, 0.1075, 0.424, 0.1915, 0.2455, 0.2134, 0.3023, 0.1807, 0.3283, 0.1623, 0.2688, 0.2098, 0.6943, 0.1657, 0.7052, 0.1308, 0.6264, 0.1439, 0.5964, 0.04758, 0.09991, 0.04382, 0.1195, 0.03342, 0.1092, 0.03362, 0.09612, 0.06896, 0.6518, 0.05836, 0.6144, 0.09148, 0.5648, 0.09309, 0.6034, 0.117, 0.102, 0.1154, 0.118, 0.09647, 0.1338, 0.09731, 0.1249, 0.2467, 0.4079, 0.2309, 0.4619, 0.1811, 0.4277, 0.1887, 0.3842, 0.05751, 0.2943, 0.05316, 0.251, 0.102, 0.2787, 0.1029, 0.3076, 0.1216, 0.7097, 0.07849, 0.6764, 0.1007, 0.6381, 0.11, 0.6522, 0.1822, 0.2021, 0.1915, 0.2455, 0.1623, 0.2688, 0.1514, 0.2403, 0.1657, 0.7052, 0.1216, 0.7097, 0.11, 0.6522, 0.1308, 0.6264, 0.02595, 0.08329, 0.05885, 0.06628, 0.06283, 0.08527, 0.04758, 0.09991, 0.6264, 0.8688, 0.6108, 0.8675, 0.6133, 0.8491, 0.6278, 0.85, 0.8493, 0.6331, 0.8629, 0.6533, 0.8579, 0.6807, 0.8456, 0.6648, 0.2139, 0.6454, 0.2177, 0.5993, 0.255, 0.6272, 0.2549, 0.6668, 0.6278, 0.9028, 0.6116, 0.9077, 0.6108, 0.8675, 0.6264, 0.8688, 0.277, 0.6859, 0.2772, 0.6522, 0.2911, 0.6722, 0.2909, 0.7067, 0.8755, 0.9482, 0.8636, 0.9471, 0.851, 0.923, 0.8612, 0.9239, 0.2549, 0.6668, 0.255, 0.6272, 0.2772, 0.6522, 0.277, 0.6859, 0.8456, 0.6648, 0.8579, 0.6807, 0.8551, 0.7105, 0.8427, 0.697, 0.8869, 0.9116, 0.8723, 0.9103, 0.8643, 0.8985, 0.8781, 0.8997, 0.8427, 0.697, 0.8551, 0.7105, 0.8536, 0.7351, 0.8407, 0.7213, 0.5367, 0.948, 0.5493, 0.9377, 0.5493, 0.9624, 0.5374, 0.9728, 0.8612, 0.9239, 0.851, 0.923, 0.8318, 0.9068, 0.8422, 0.9077, 0.9108, 0.6151, 0.924, 0.6178, 0.9251, 0.6348, 0.9121, 0.6329, 0.9133, 0.6063, 0.9269, 0.6091, 0.924, 0.6178, 0.9108, 0.6151, 0.8422, 0.9077, 0.8318, 0.9068, 0.826, 0.8953, 0.8359, 0.8961, 0.2909, 0.7067, 0.2911, 0.6722, 0.3017, 0.6824, 0.3016, 0.715, 0.3187, 0.723, 0.3188, 0.6985, 0.3416, 0.7079, 0.3415, 0.7245, 0.8359, 0.8961, 0.826, 0.8953, 0.8253, 0.8774, 0.8327, 0.8781, 0.3016, 0.715, 0.3017, 0.6824, 0.3188, 0.6985, 0.3187, 0.723, 0.8427, 0.7352, 0.8557, 0.7482, 0.8549, 0.7668, 0.8422, 0.7571, 0.9141, 0.658, 0.9268, 0.6593, 0.9251, 0.68, 0.9125, 0.6789, 0.8422, 0.7571, 0.8549, 0.7668, 0.8532, 0.7821, 0.8405, 0.7754, 0.9121, 0.6329, 0.9251, 0.6348, 0.9268, 0.6593, 0.9141, 0.658, 0.8327, 0.8781, 0.8253, 0.8774, 0.8309, 0.8542, 0.836, 0.8546, 0.8437, 0.8361, 0.8394, 0.8358, 0.8531, 0.8112, 0.8574, 0.8116, 0.836, 0.8546, 0.8309, 0.8542, 0.8394, 0.8358, 0.8437, 0.8361, 0.3415, 0.7245, 0.3416, 0.7079, 0.3601, 0.705, 0.36, 0.7192, 0.584, 0.8909, 0.5712, 0.8957, 0.5699, 0.8794, 0.5827, 0.8755, 0.3849, 0.7072, 0.385, 0.6929, 0.4007, 0.6814, 0.4006, 0.6964, 0.36, 0.7192, 0.3601, 0.705, 0.385, 0.6929, 0.3849, 0.7072, 0.5827, 0.8755, 0.5699, 0.8794, 0.5712, 0.8531, 0.584, 0.8491, 0.9125, 0.6789, 0.9251, 0.68, 0.9258, 0.7081, 0.9132, 0.7071, 0.4463, 0.9022, 0.4471, 0.917, 0.4347, 0.9144, 0.426, 0.9017, 0.5831, 0.9147, 0.5964, 0.9095, 0.5964, 0.949, 0.5835, 0.9481, 0.9132, 0.7071, 0.9258, 0.7081, 0.9269, 0.7269, 0.9143, 0.7258, 0.8574, 0.8116, 0.8531, 0.8112, 0.8648, 0.7959, 0.8691, 0.7963, 0.4024, 0.6613, 0.375, 0.6618, 0.3948, 0.6419, 0.4017, 0.6413, 0.8699, 0.8126, 0.8864, 0.7977, 0.9081, 0.7989, 0.9052, 0.8272, 0.4007, 0.6814, 0.385, 0.6929, 0.375, 0.6618, 0.4024, 0.6613, 0.4455, 0.8874, 0.4324, 0.8874, 0.4333, 0.8698, 0.4462, 0.8685, 0.6241, 0.9505, 0.6371, 0.9504, 0.6368, 0.9557, 0.6238, 0.9558, 0.6241, 0.9218, 0.6371, 0.9215, 0.6371, 0.9504, 0.6241, 0.9505, 0.9052, 0.8272, 0.9081, 0.7989, 0.9273, 0.801, 0.9262, 0.808, 0.4462, 0.8685, 0.4333, 0.8698, 0.4319, 0.8515, 0.4448, 0.8503, 0.9601, 0.1715, 0.9473, 0.176, 0.9371, 0.1354, 0.9492, 0.1312, 0.8483, 0.2692, 0.8682, 0.2856, 0.8621, 0.3245, 0.8448, 0.3118, 0.9789, 0.2225, 0.9164, 0.2187, 0.9049, 0.1896, 0.9473, 0.176, 0.9151, 0.2562, 0.9613, 0.2364, 0.9437, 0.2927, 0.9239, 0.2916, 0.9275, 0.3348, 0.9444, 0.3357, 0.9491, 0.3828, 0.9345, 0.3821, 0.2653, 0.2922, 0.2653, 0.248, 0.3057, 0.2458, 0.3057, 0.2824, 0.9239, 0.2916, 0.9437, 0.2927, 0.9444, 0.3357, 0.9275, 0.3348, 0.9473, 0.176, 0.9049, 0.1896, 0.9021, 0.1466, 0.9371, 0.1354, 0.9311, 0.08961, 0.9011, 0.09922, 0.9014, 0.05299, 0.9314, 0.04338, 0.9371, 0.1354, 0.9021, 0.1466, 0.9011, 0.09922, 0.9311, 0.08961, 0.9492, 0.1312, 0.9371, 0.1354, 0.9311, 0.08961, 0.9427, 0.08564, 0.3057, 0.2824, 0.3057, 0.2458, 0.3497, 0.238, 0.3497, 0.2692, 0.6535, 0.8706, 0.6412, 0.8837, 0.6416, 0.8502, 0.6537, 0.8496, 0.9427, 0.08564, 0.9311, 0.08961, 0.9314, 0.04338, 0.943, 0.03942, 0.3497, 0.2692, 0.3497, 0.238, 0.3922, 0.2239, 0.3922, 0.2552, 0.9345, 0.3821, 0.9491, 0.3828, 0.959, 0.4282, 0.9445, 0.4275, 0.4849, 0.89, 0.4864, 0.8491, 0.4993, 0.8567, 0.4972, 0.8897, 0.3922, 0.2552, 0.3922, 0.2239, 0.4127, 0.2099, 0.4127, 0.2465, 0.9445, 0.4275, 0.959, 0.4282, 0.9613, 0.4509, 0.9468, 0.4501, 0.9314, 0.04338, 0.9014, 0.05299, 0.9054, 0.02957, 0.9402, 0.01841, 0.4124, 0.1898, 0.3847, 0.1911, 0.4012, 0.1691, 0.4123, 0.1678, 0.9314, 0.04338, 0.9402, 0.01841, 0.9565, 0.0134, 0.9636, 0.04121, 0.4127, 0.2099, 0.3922, 0.2239, 0.3847, 0.1911, 0.4124, 0.1898, 0.4849, 0.89, 0.4972, 0.8897, 0.4973, 0.908, 0.4851, 0.9071, 0.9133, 0.7719, 0.9256, 0.7707, 0.9263, 0.7795, 0.9141, 0.7807, 0.4851, 0.9071, 0.4973, 0.908, 0.4993, 0.9281, 0.4871, 0.9273, 0.9636, 0.04121, 0.9565, 0.0134, 0.9768, 0.006927, 0.9789, 0.01828, 0.9141, 0.744, 0.9263, 0.7427, 0.9256, 0.7707, 0.9133, 0.7719, 0.7831, 0.0982, 0.7872, 0.1498, 0.7738, 0.1502, 0.7717, 0.1047, 0.1168, 0.8036, 0.08304, 0.7662, 0.08306, 0.7662, 0.1208, 0.7914, 0.08142, 0.734, 0.1297, 0.7679, 0.1208, 0.7914, 0.08306, 0.7662, 0.9747, 0.2364, 0.9877, 0.2365, 0.9874, 0.283, 0.9759, 0.2829, 0.7742, 0.1615, 0.7512, 0.1822, 0.7682, 0.1504, 0.7738, 0.1502, 0.7876, 0.161, 0.7742, 0.1615, 0.7738, 0.1502, 0.7872, 0.1498, 0.9874, 0.283, 0.993, 0.283, 0.993, 0.3488, 0.9874, 0.3488, 0.7787, 0.06049, 0.7678, 0.06602, 0.759, 0.01176, 0.7692, 0.006927, 0.5876, 0.761, 0.607, 0.8027, 0.5785, 0.8352, 0.5624, 0.8007, 0.1208, 0.7914, 0.1297, 0.7679, 0.1577, 0.8056, 0.1504, 0.8248, 0.9877, 0.2365, 0.9933, 0.2366, 0.993, 0.283, 0.9874, 0.283, 0.1168, 0.8036, 0.1208, 0.7914, 0.1504, 0.8248, 0.1471, 0.835, 0.2143, 0.8637, 0.2204, 0.8476, 0.2797, 0.8716, 0.2736, 0.8877, 0.9792, 0.3487, 0.9874, 0.3488, 0.9877, 0.3967, 0.9819, 0.3967, 0.1471, 0.835, 0.1504, 0.8248, 0.2143, 0.8637, 0.2115, 0.8727, 0.9759, 0.2829, 0.9874, 0.283, 0.9874, 0.3488, 0.9792, 0.3487, 0.1504, 0.8248, 0.1577, 0.8056, 0.2204, 0.8476, 0.2143, 0.8637, 0.9877, 0.3967, 0.9933, 0.3968, 0.9932, 0.4617, 0.9876, 0.4616, 0.6658, 0.9523, 0.655, 0.9493, 0.6554, 0.8975, 0.6658, 0.9006, 0.9874, 0.3488, 0.993, 0.3488, 0.9933, 0.3968, 0.9877, 0.3967, 0.2115, 0.8727, 0.2143, 0.8637, 0.2736, 0.8877, 0.2708, 0.8966, 0.5226, 0.9116, 0.5127, 0.9151, 0.513, 0.8525, 0.5233, 0.8491, 0.3292, 0.9322, 0.3352, 0.9161, 0.3857, 0.966, 0.3796, 0.9821, 0.2708, 0.8966, 0.2736, 0.8877, 0.3292, 0.9322, 0.3263, 0.9412, 0.9819, 0.3967, 0.9877, 0.3967, 0.9876, 0.4616, 0.9841, 0.4616, 0.2736, 0.8877, 0.2797, 0.8716, 0.3352, 0.9161, 0.3292, 0.9322, 0.5233, 0.9706, 0.513, 0.974, 0.5127, 0.9151, 0.5226, 0.9116, 0.3768, 0.991, 0.3796, 0.9821, 0.3898, 0.9909, 0.389, 0.9931, 0.9876, 0.4616, 0.9932, 0.4617, 0.993, 0.5291, 0.9873, 0.5291, 0.3263, 0.9412, 0.3292, 0.9322, 0.3796, 0.9821, 0.3768, 0.991, 0.9841, 0.4616, 0.9876, 0.4616, 0.9873, 0.5291, 0.9814, 0.529, 0.9763, 0.5496, 0.9791, 0.5496, 0.983, 0.5549, 0.9793, 0.5533, 0.9791, 0.5496, 0.9927, 0.5498, 0.9925, 0.556, 0.983, 0.5549, 0.9814, 0.529, 0.9873, 0.5291, 0.9791, 0.5496, 0.9763, 0.5496, 0.3796, 0.9821, 0.3857, 0.966, 0.3917, 0.9859, 0.3898, 0.9909, 0.7198, 0.9542, 0.7301, 0.9579, 0.7301, 0.9694, 0.7204, 0.9691, 0.9873, 0.5291, 0.993, 0.5291, 0.9927, 0.5498, 0.9791, 0.5496, 0.9019, 0.7452, 0.9141, 0.744, 0.9133, 0.7719, 0.9011, 0.7731, 0.4729, 0.9063, 0.4851, 0.9071, 0.4871, 0.9273, 0.4748, 0.9264, 0.9011, 0.7731, 0.9133, 0.7719, 0.9141, 0.7807, 0.9019, 0.7819, 0.4726, 0.8902, 0.4849, 0.89, 0.4851, 0.9071, 0.4729, 0.9063, 0.9332, 0.4306, 0.9445, 0.4275, 0.9468, 0.4501, 0.936, 0.4538, 0.4726, 0.8902, 0.4732, 0.856, 0.4864, 0.8491, 0.4849, 0.89, 0.9232, 0.3852, 0.9345, 0.3821, 0.9445, 0.4275, 0.9332, 0.4306, 0.3497, 0.238, 0.3496, 0.2246, 0.3922, 0.2105, 0.3922, 0.2239, 0.6658, 0.8828, 0.6535, 0.8706, 0.6537, 0.8496, 0.6658, 0.8491, 0.3057, 0.2458, 0.3057, 0.2318, 0.3496, 0.2246, 0.3497, 0.238, 0.9083, 0.296, 0.9239, 0.2916, 0.9275, 0.3348, 0.9142, 0.3385, 0.9142, 0.3385, 0.9275, 0.3348, 0.9345, 0.3821, 0.9232, 0.3852, 0.9011, 0.2675, 0.9151, 0.2562, 0.9239, 0.2916, 0.9083, 0.296, 0.1915, 0.2455, 0.2019, 0.217, 0.2652, 0.233, 0.2653, 0.248, 0.2653, 0.248, 0.2652, 0.233, 0.3057, 0.2318, 0.3057, 0.2458, 0.4592, 0.8672, 0.4462, 0.8685, 0.4448, 0.8503, 0.4578, 0.8491, 0.6112, 0.922, 0.6241, 0.9218, 0.6241, 0.9505, 0.6112, 0.9506, 0.6112, 0.9506, 0.6241, 0.9505, 0.6238, 0.9558, 0.6108, 0.9559, 0.4585, 0.8873, 0.4455, 0.8874, 0.4462, 0.8685, 0.4592, 0.8672, 0.9019, 0.7101, 0.9132, 0.7071, 0.9143, 0.7258, 0.9029, 0.7289, 0.5699, 0.9143, 0.5831, 0.9147, 0.5835, 0.9481, 0.5706, 0.9472, 0.459, 0.9034, 0.4592, 0.9075, 0.4471, 0.917, 0.4463, 0.9022, 0.9011, 0.682, 0.9125, 0.6789, 0.9132, 0.7071, 0.9019, 0.7101, 0.5961, 0.8757, 0.5827, 0.8755, 0.584, 0.8491, 0.5974, 0.8494, 0.5974, 0.8911, 0.584, 0.8909, 0.5827, 0.8755, 0.5961, 0.8757, 0.8253, 0.8774, 0.8099, 0.8761, 0.8204, 0.8534, 0.8309, 0.8542, 0.8287, 0.7562, 0.8422, 0.7571, 0.8405, 0.7754, 0.8271, 0.7748, 0.903, 0.6616, 0.9141, 0.658, 0.9125, 0.6789, 0.9011, 0.682, 0.8291, 0.734, 0.8427, 0.7352, 0.8422, 0.7571, 0.8287, 0.7562, 0.8318, 0.9068, 0.8101, 0.905, 0.8055, 0.8935, 0.826, 0.8953, 0.826, 0.8953, 0.8055, 0.8935, 0.8099, 0.8761, 0.8253, 0.8774, 0.851, 0.923, 0.8298, 0.9212, 0.8101, 0.905, 0.8318, 0.9068, 0.8291, 0.6958, 0.8427, 0.697, 0.8407, 0.7213, 0.8272, 0.7201, 0.8272, 0.7201, 0.8407, 0.7213, 0.8427, 0.7352, 0.8291, 0.734, 0.8316, 0.6634, 0.8456, 0.6648, 0.8427, 0.697, 0.8291, 0.6958, 0.8763, 0.9769, 0.8484, 0.9858, 0.8386, 0.9449, 0.8636, 0.9471, 0.8272, 0.6216, 0.8493, 0.6331, 0.8456, 0.6648, 0.8316, 0.6634, 0.8636, 0.9471, 0.8386, 0.9449, 0.8298, 0.9212, 0.851, 0.923, 0.2488, 0.4807, 0.2442, 0.5602, 0.2356, 0.5454, 0.2399, 0.4713, 0.8639, 0.07713, 0.8602, 0.09256, 0.8488, 0.1101, 0.8492, 0.09395, 0.7512, 0.1822, 0.7518, 0.2074, 0.7386, 0.2365, 0.7374, 0.2107, 0.01659, 0.0538, 0.05044, 0.01672, 0.05489, 0.04028, 0.02356, 0.07358, 0.1781, 0.7626, 0.1297, 0.7679, 0.1257, 0.7388, 0.1719, 0.7339, 0.8591, 0.2313, 0.8682, 0.2856, 0.8483, 0.2692, 0.8442, 0.2392, 0.1297, 0.7679, 0.08142, 0.734, 0.07995, 0.7052, 0.1257, 0.7388, 0.7467, 0.6296, 0.7473, 0.6655, 0.7379, 0.6605, 0.7336, 0.6212, 0.2671, 0.4182, 0.2488, 0.4807, 0.2399, 0.4713, 0.2569, 0.413, 0.8602, 0.09256, 0.86, 0.109, 0.849, 0.1252, 0.8488, 0.1101, 0.7518, 0.2074, 0.7529, 0.2515, 0.7419, 0.278, 0.7386, 0.2365, 0.006695, 0.08414, 0.01659, 0.0538, 0.02356, 0.07358, 0.01438, 0.1019, 0.5565, 0.8491, 0.5565, 0.9239, 0.5367, 0.9184, 0.5387, 0.8662, 0.7539, 0.4703, 0.7517, 0.5218, 0.7416, 0.523, 0.7439, 0.476, 0.7456, 0.593, 0.7467, 0.6296, 0.7336, 0.6212, 0.7336, 0.5885, 0.86, 0.109, 0.8601, 0.1327, 0.8496, 0.1473, 0.849, 0.1252, 0.7578, 0.2955, 0.7627, 0.3395, 0.7548, 0.3554, 0.7484, 0.3167, 0.7473, 0.6655, 0.7603, 0.7084, 0.7469, 0.6978, 0.7379, 0.6605, 0.07042, 0.006927, 0.1077, 0.02954, 0.1083, 0.04948, 0.08058, 0.02065, 0.7645, 0.4026, 0.7539, 0.4703, 0.7439, 0.476, 0.7535, 0.4134, 0.8603, 0.1874, 0.8591, 0.2313, 0.8442, 0.2392, 0.8463, 0.1983, 0.7517, 0.5218, 0.7485, 0.549, 0.7373, 0.5492, 0.7416, 0.523, 0.05044, 0.01672, 0.07042, 0.006927, 0.08058, 0.02065, 0.05489, 0.04028, 0.8606, 0.4381, 0.8604, 0.4798, 0.849, 0.4707, 0.8492, 0.4319, 0.1077, 0.02954, 0.1226, 0.0435, 0.1247, 0.06095, 0.1083, 0.04948, 0.8621, 0.5979, 0.8629, 0.6533, 0.8493, 0.6331, 0.8508, 0.5807, 0.7603, 0.7084, 0.7636, 0.7817, 0.7538, 0.761, 0.7469, 0.6978, 0.7627, 0.3395, 0.7645, 0.4026, 0.7535, 0.4134, 0.7548, 0.3554, 0.8601, 0.1327, 0.8603, 0.1874, 0.8463, 0.1983, 0.8496, 0.1473, 0.7485, 0.549, 0.7456, 0.593, 0.7336, 0.5885, 0.7373, 0.5492, 0.8702, 0.3501, 0.8606, 0.4381, 0.8492, 0.4319, 0.8529, 0.3619, 0.7636, 0.7817, 0.7648, 0.8283, 0.7526, 0.8094, 0.7538, 0.761, 0.766, 0.8576, 0.7633, 0.8469, 0.7707, 0.8429, 0.773, 0.8514, 0.4742, 0.9617, 0.4726, 0.942, 0.4894, 0.9512, 0.4874, 0.9617, 0.7769, 0.9288, 0.7769, 0.9644, 0.7638, 0.9647, 0.766, 0.9428, 0.789, 0.8745, 0.7576, 0.8692, 0.766, 0.8576, 0.789, 0.8598, 0.773, 0.8514, 0.7707, 0.8429, 0.7818, 0.8422, 0.7877, 0.8532, 0.766, 0.9428, 0.7638, 0.9647, 0.7576, 0.9601, 0.7596, 0.9492, 0.03362, 0.09612, 0.03342, 0.1092, 0.02763, 0.1041, 0.02476, 0.09187, 0.789, 0.8598, 0.766, 0.8576, 0.773, 0.8514, 0.7877, 0.8532, 0.4585, 0.8873, 0.459, 0.9034, 0.4463, 0.9022, 0.4455, 0.8874, 0.8699, 0.8126, 0.8574, 0.8116, 0.8691, 0.7963, 0.8864, 0.7977, 0.4455, 0.8874, 0.4463, 0.9022, 0.426, 0.9017, 0.4324, 0.8874, 0.3599, 0.7344, 0.36, 0.7192, 0.3849, 0.7072, 0.3847, 0.7223, 0.3847, 0.7223, 0.3849, 0.7072, 0.4006, 0.6964, 0.4004, 0.7116, 0.3413, 0.7423, 0.3415, 0.7245, 0.36, 0.7192, 0.3599, 0.7344, 0.8506, 0.8558, 0.836, 0.8546, 0.8437, 0.8361, 0.8561, 0.8371, 0.8561, 0.8371, 0.8437, 0.8361, 0.8574, 0.8116, 0.8699, 0.8126, 0.854, 0.8799, 0.8327, 0.8781, 0.836, 0.8546, 0.8506, 0.8558, 0.3014, 0.7495, 0.3016, 0.715, 0.3187, 0.723, 0.3185, 0.7489, 0.8643, 0.8985, 0.8359, 0.8961, 0.8327, 0.8781, 0.854, 0.8799, 0.3185, 0.7489, 0.3187, 0.723, 0.3415, 0.7245, 0.3413, 0.7423, 0.2907, 0.7433, 0.2909, 0.7067, 0.3016, 0.715, 0.3014, 0.7495, 0.8723, 0.9103, 0.8422, 0.9077, 0.8359, 0.8961, 0.8643, 0.8985, 0.8907, 0.9264, 0.8612, 0.9239, 0.8422, 0.9077, 0.8723, 0.9103, 0.2547, 0.7088, 0.2549, 0.6668, 0.277, 0.6859, 0.2769, 0.7217, 0.9102, 0.9512, 0.8755, 0.9482, 0.8612, 0.9239, 0.8907, 0.9264, 0.2769, 0.7217, 0.277, 0.6859, 0.2909, 0.7067, 0.2907, 0.7433, 0.2098, 0.6943, 0.2139, 0.6454, 0.2549, 0.6668, 0.2547, 0.7088, 0.05836, 0.6144, 0.05663, 0.5799, 0.0926, 0.5399, 0.09148, 0.5648, 0.2177, 0.5993, 0.2139, 0.6454, 0.1618, 0.574, 0.1797, 0.5516, 0.09371, 0.5149, 0.1797, 0.5516, 0.1618, 0.574, 0.0926, 0.5399, 0.7419, 0.278, 0.7484, 0.3167, 0.739, 0.3378, 0.731, 0.3044, 0.9273, 0.9751, 0.8894, 0.9764, 0.8755, 0.9482, 0.9102, 0.9512, 0.791, 0.2334, 0.7916, 0.2801, 0.7798, 0.2806, 0.777, 0.234, 0.8857, 0.6406, 0.8853, 0.6915, 0.8743, 0.6915, 0.8779, 0.6407, 0.8779, 0.6407, 0.8743, 0.6915, 0.8586, 0.6864, 0.8629, 0.6533, 0.777, 0.234, 0.7798, 0.2806, 0.7578, 0.2955, 0.7529, 0.2515, 0.6662, 0.5819, 0.6625, 0.6287, 0.4795, 0.6713, 0.4711, 0.6134])
me_plane.use_remesh_preserve_volume = False
me_plane.use_remesh_preserve_attributes = False
me_plane.use_mirror_vertex_groups = False
me_plane.update()

# ---- objects
ob_plane = bpy.data.objects.new('Plane', me_plane)

# ---- transforms, parenting, visibility, modifiers, constraints
ob_plane.location = (0.0, 0.0, 0.0)
ob_plane.lineart.crease_threshold = 0.0
_m = ob_plane.modifiers.new('Mirror', 'MIRROR')
_m.use_clip = True

# ---- collection membership
col_collection_1.objects.link(ob_plane)

# ---- scene / render settings (as saved in the file)
scene.frame_start = 1; scene.frame_end = 250; scene.frame_set(1)
scene.render.engine = 'BLENDER_EEVEE_NEXT'
scene.render.resolution_percentage = 50
scene.render.dither_intensity = 0.0
scene.cycles.use_denoising = False
scene.cycles.samples = 128
scene.cycles.sampling_pattern = 'TABULATED_SOBOL'
scene.cycles.use_adaptive_sampling = False
scene.cycles.use_light_tree = False
scene.cycles.blur_glossy = 0.0
scene.cycles.sample_clamp_indirect = 0.0
scene.view_settings.view_transform = 'Standard'
bpy.context.view_layer.update()

# ---- added for rendering (the .blend has no active camera and no usable light): camera, sun
cam_auto = bpy.data.cameras.new('AutoCamera')
cam_auto.lens = 50.0
cam_auto.sensor_width = 36.0
cam_auto.clip_end = 1000.0
ob_auto_camera = bpy.data.objects.new('AutoCamera', cam_auto)
scene.collection.objects.link(ob_auto_camera)
ob_auto_camera.location = (8.92411, -10.4707, 8.90247)
ob_auto_camera.rotation_euler = (1.09748, -7.21219e-08, 0.694738)
scene.camera = ob_auto_camera
light_auto_sun = bpy.data.lights.new('AutoSun', 'SUN')
light_auto_sun.energy = 3.0
light_auto_sun.angle = 0.0523599
ob_auto_sun = bpy.data.objects.new('AutoSun', light_auto_sun)
scene.collection.objects.link(ob_auto_sun)
ob_auto_sun.rotation_euler = (0.872665, 0.174533, 0.523599)
bpy.context.view_layer.update()
